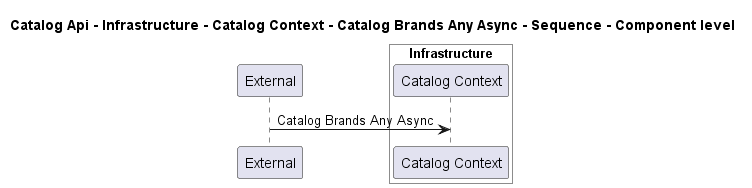

The diagram above was rendered by PlantUML. Its source (embedded in the PNG):
@startuml
!pragma layout smetana

title Catalog Api - Infrastructure - Catalog Context - Catalog Brands Any Async - Sequence - Component level

participant "External" as C4InterFlow.SoftwareSystems.ExternalSystem

box "Catalog Api" #White
    
box "Infrastructure" #White
    participant "Catalog Context" as dotnet.eShop.Architecture.SoftwareSystems.CatalogApi.Containers.Infrastructure.Components.CatalogContext
end box

end box


C4InterFlow.SoftwareSystems.ExternalSystem -> dotnet.eShop.Architecture.SoftwareSystems.CatalogApi.Containers.Infrastructure.Components.CatalogContext : Catalog Brands Any Async


@enduml